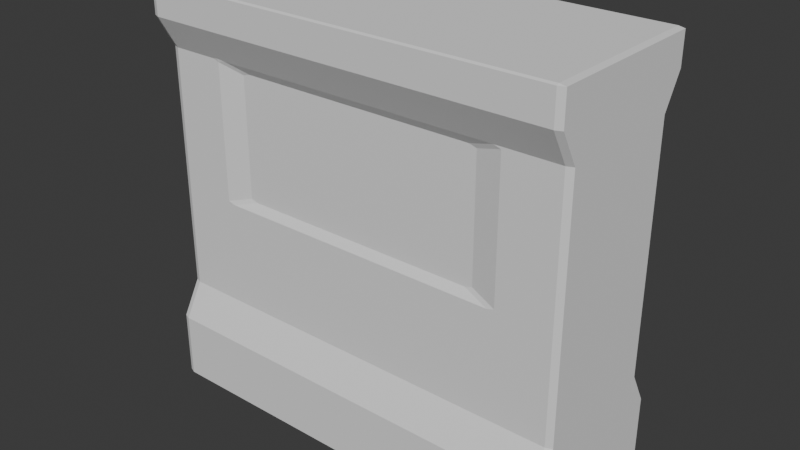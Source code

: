 # Source: Env_Wall_Windowed_A.blend  (saved by Blender 5.0.119; exported with 4.5.12 LTS)
import bpy
from mathutils import Matrix  # noqa: F401  (used for matrix-valued properties, if any)

bpy.ops.wm.read_factory_settings(use_empty=True)
scene = bpy.context.scene
scene.name = 'Scene'

# ---- collections
col_collection = bpy.data.collections.new('Collection'); scene.collection.children.link(col_collection)

# ---- world
world_world = bpy.data.worlds.new('World'); scene.world = world_world
world_world.use_nodes = True; world_world.node_tree.nodes.clear()
_N = world_world.node_tree.nodes; _L = world_world.node_tree.links
n0 = _N.new('ShaderNodeOutputWorld'); n0.name = 'World Output'; n0.location = (200, 100)
n1 = _N.new('ShaderNodeBackground'); n1.name = 'Background'; n1.location = (-200, 100)
n1.inputs[0].default_value = (0.05088, 0.05088, 0.05088, 1.0)
_L.new(n1.outputs[0], n0.inputs[0])
n0.is_active_output = True
world_world.color = (0.05088, 0.05088, 0.05088)
world_world.sun_shadow_jitter_overblur = 0.0

# ---- meshes
me_cube_002 = bpy.data.meshes.new('Cube.002')
me_cube_002.from_pydata([(-1.0, -1.0, -1.0), (-1.0, -1.0, 9.671), (1.0, -1.0, -1.0), (1.0, -1.0, 9.671), (-1.0, 0.0, -1.0), (-1.0, 0.0, 9.671), (1.0, 0.0, -1.0), (1.0, 0.0, 9.671), (-1.0, -1.0, 0.7322), (-1.0, -0.7835, 1.611), (-1.0, -0.7835, 7.97), (-1.0, -1.0, 8.616), (1.0, -1.0, 8.821), (-1.0, -1.0, 8.821), (-1.0, 0.0, 8.616), (1.0, -0.7835, 7.97), (1.0, -0.7835, 1.611), (1.0, -1.0, 0.7322), (1.0, 0.0, 7.97), (1.0, 0.0, 1.611), (1.0, 0.0, 0.7322), (-1.0, 0.0, 7.97), (-1.0, 0.0, 1.611), (-1.0, 0.0, 0.7322), (1.0, 0.0, 8.821), (-1.0, 0.0, 8.821), (-0.7143, -1.0, -1.0), (-0.4286, -1.0, -1.0), (-0.1429, -1.0, -1.0), (0.1429, -1.0, -1.0), (0.4286, -1.0, -1.0), (0.7143, -1.0, -1.0), (0.7143, -1.0, 9.671), (0.4286, -1.0, 9.671), (0.1429, -1.0, 9.671), (-0.1429, -1.0, 9.671), (-0.4286, -1.0, 9.671), (-0.7143, -1.0, 9.671), (-0.7143, 0.0, 9.671), (-0.4286, 0.0, 9.671), (-0.1429, 0.0, 9.671), (0.1429, 0.0, 9.671), (0.4286, 0.0, 9.671), (0.7143, 0.0, 9.671), (0.7143, 0.0, -1.0), (0.4286, 0.0, -1.0), (0.1429, 0.0, -1.0), (-0.1429, 0.0, -1.0), (-0.4286, 0.0, -1.0), (-0.7143, 0.0, -1.0), (0.7143, -1.0, 0.7322), (0.4286, -1.0, 0.7322), (0.1429, -1.0, 0.7322), (-0.1429, -1.0, 0.7322), (-0.4286, -1.0, 0.7322), (-0.7143, -1.0, 0.7322), (0.7143, -0.7835, 1.611), (0.4286, -0.7835, 1.611), (0.1429, -0.7835, 1.611), (-0.1429, -0.7835, 1.611), (-0.4286, -0.7835, 1.611), (-0.7143, -0.7835, 1.611), (0.5932, -0.719, 7.761), (0.3942, -0.719, 7.761), (0.1314, -0.719, 7.761), (-0.1314, -0.719, 7.761), (-0.3942, -0.719, 7.761), (-0.5932, -0.719, 7.761), (0.7143, -1.0, 8.821), (0.4286, -1.0, 8.821), (0.1429, -1.0, 8.821), (-0.1429, -1.0, 8.821), (-0.4286, -1.0, 8.821), (-0.7143, -1.0, 8.821), (-1.0, -0.7835, 2.52), (-1.0, -0.7835, 3.428), (-1.0, -0.7835, 4.337), (-1.0, -0.7835, 5.245), (-1.0, -0.7835, 6.153), (-1.0, -0.7835, 7.062), (1.0, -0.7835, 7.062), (1.0, -0.7835, 6.153), (1.0, -0.7835, 5.245), (1.0, -0.7835, 4.337), (1.0, -0.7835, 3.428), (1.0, -0.7835, 2.52), (1.0, 0.0, 7.062), (1.0, 0.0, 6.153), (1.0, 0.0, 5.245), (1.0, 0.0, 4.337), (1.0, 0.0, 3.428), (1.0, 0.0, 2.52), (-1.0, 0.0, 7.062), (-1.0, 0.0, 6.153), (-1.0, 0.0, 5.245), (-1.0, 0.0, 4.337), (-1.0, 0.0, 3.428), (-1.0, 0.0, 2.52), (0.5932, -0.719, 6.989), (0.5932, -0.719, 6.153), (0.5932, -0.719, 5.318), (0.5932, -0.719, 4.546), (0.7143, -0.7835, 3.428), (0.7143, -0.7835, 2.52), (0.3942, -0.719, 4.546), (0.4286, -0.7835, 3.428), (0.4286, -0.7835, 2.52), (0.1314, -0.719, 4.546), (0.1429, -0.7835, 3.428), (0.1429, -0.7835, 2.52), (-0.1314, -0.719, 4.546), (-0.1429, -0.7835, 3.428), (-0.1429, -0.7835, 2.52), (-0.3942, -0.719, 4.546), (-0.4286, -0.7835, 3.428), (-0.4286, -0.7835, 2.52), (-0.5932, -0.719, 6.989), (-0.5932, -0.719, 6.153), (-0.5932, -0.719, 5.318), (-0.5932, -0.719, 4.546), (-0.7143, -0.7835, 3.428), (-0.7143, -0.7835, 2.52), (0.7143, -0.7835, 7.97), (0.4286, -0.7835, 7.97), (0.1429, -0.7835, 7.97), (-0.1429, -0.7835, 7.97), (-0.4286, -0.7835, 7.97), (-0.7143, -0.7835, 7.97), (0.7143, -0.7835, 7.062), (0.7143, -0.7835, 6.153), (0.7143, -0.7835, 5.245), (0.7143, -0.7835, 4.337), (-0.7143, -0.7835, 7.062), (-0.7143, -0.7835, 6.153), (-0.7143, -0.7835, 5.245), (-0.7143, -0.7835, 4.337), (-0.4286, -0.7835, 4.337), (-0.1429, -0.7835, 4.337), (0.1429, -0.7835, 4.337), (0.4286, -0.7835, 4.337)], [(11, 14)], [(24, 7, 3, 12), (73, 37, 1, 13), (44, 6, 2, 31), (38, 5, 1, 37), (13, 1, 5, 25), (0, 8, 23, 4), (8, 9, 22, 23), (121, 74, 9, 61), (26, 55, 8, 0), (55, 61, 9, 8), (91, 85, 16, 19), (6, 20, 17, 2), (20, 19, 16, 17), (79, 10, 21, 92), (10, 13, 25, 21), (127, 73, 13, 10), (18, 24, 12, 15), (15, 12, 68, 122), (122, 68, 69, 123), (123, 69, 70, 124), (124, 70, 71, 125), (125, 71, 72, 126), (126, 72, 73, 127), (17, 16, 56, 50), (50, 56, 57, 51), (51, 57, 58, 52), (52, 58, 59, 53), (53, 59, 60, 54), (54, 60, 61, 55), (2, 17, 50, 31), (31, 50, 51, 30), (30, 51, 52, 29), (29, 52, 53, 28), (28, 53, 54, 27), (27, 54, 55, 26), (85, 103, 56, 16), (103, 106, 57, 56), (106, 109, 58, 57), (109, 112, 59, 58), (112, 115, 60, 59), (115, 121, 61, 60), (7, 43, 32, 3), (43, 42, 33, 32), (42, 41, 34, 33), (41, 40, 35, 34), (40, 39, 36, 35), (39, 38, 37, 36), (4, 49, 26, 0), (49, 48, 27, 26), (48, 47, 28, 27), (47, 46, 29, 28), (46, 45, 30, 29), (45, 44, 31, 30), (12, 3, 32, 68), (68, 32, 33, 69), (69, 33, 34, 70), (70, 34, 35, 71), (71, 35, 36, 72), (72, 36, 37, 73), (136, 135, 120, 114), (114, 120, 121, 115), (137, 136, 114, 111), (111, 114, 115, 112), (138, 137, 111, 108), (108, 111, 112, 109), (139, 138, 108, 105), (105, 108, 109, 106), (131, 139, 105, 102), (102, 105, 106, 103), (15, 122, 128, 80), (80, 128, 129, 81), (81, 129, 130, 82), (82, 130, 131, 83), (83, 131, 102, 84), (84, 102, 103, 85), (9, 74, 97, 22), (74, 75, 96, 97), (75, 76, 95, 96), (76, 77, 94, 95), (77, 78, 93, 94), (78, 79, 92, 93), (18, 15, 80, 86), (86, 80, 81, 87), (87, 81, 82, 88), (88, 82, 83, 89), (89, 83, 84, 90), (90, 84, 85, 91), (127, 10, 79, 132), (132, 79, 78, 133), (133, 78, 77, 134), (134, 77, 76, 135), (135, 76, 75, 120), (120, 75, 74, 121), (66, 67, 116, 117, 118, 119, 113, 110, 107, 104, 101, 100, 99, 98, 62, 63, 64, 65), (63, 62, 122, 123), (64, 63, 123, 124), (65, 64, 124, 125), (66, 65, 125, 126), (67, 66, 126, 127), (62, 98, 128, 122), (98, 99, 129, 128), (99, 100, 130, 129), (100, 101, 131, 130), (116, 67, 127, 132), (117, 116, 132, 133), (118, 117, 133, 134), (119, 118, 134, 135), (113, 119, 135, 136), (110, 113, 136, 137), (107, 110, 137, 138), (104, 107, 138, 139), (101, 104, 139, 131)])
_uv = me_cube_002.uv_layers.new(name='UVMap')
_uv.uv.foreach_set('vector', [0.6051, 0.625, 0.625, 0.625, 0.625, 0.75, 0.6051, 0.75, 0.6051, 0.9643, 0.625, 0.9643, 0.625, 1.0, 0.6051, 1.0, 0.3393, 0.625, 0.375, 0.625, 0.375, 0.75, 0.3393, 0.75, 0.8393, 0.625, 0.875, 0.625, 0.875, 0.75, 0.8393, 0.75, 0.6051, 0.0, 0.625, 0.0, 0.625, 0.125, 0.6051, 0.125, 0.375, 0.0, 0.4156, 0.0, 0.4156, 0.125, 0.375, 0.125, 0.4156, 0.0, 0.4362, 0.0, 0.4362, 0.125, 0.4156, 0.125, 0.4575, 0.9643, 0.4575, 1.0, 0.4362, 1.0, 0.4362, 0.9643, 0.375, 0.9643, 0.4156, 0.9643, 0.4156, 1.0, 0.375, 1.0, 0.4156, 0.9643, 0.4362, 0.9643, 0.4362, 1.0, 0.4156, 1.0, 0.4575, 0.625, 0.4575, 0.75, 0.4362, 0.75, 0.4362, 0.625, 0.375, 0.625, 0.4156, 0.625, 0.4156, 0.75, 0.375, 0.75, 0.4156, 0.625, 0.4362, 0.625, 0.4362, 0.75, 0.4156, 0.75, 0.5639, 0.0, 0.5851, 0.0, 0.5851, 0.125, 0.5639, 0.125, 0.5851, 0.0, 0.6051, 0.0, 0.6051, 0.125, 0.5851, 0.125, 0.5851, 0.9643, 0.6051, 0.9643, 0.6051, 1.0, 0.5851, 1.0, 0.5851, 0.625, 0.6051, 0.625, 0.6051, 0.75, 0.5851, 0.75, 0.5851, 0.75, 0.6051, 0.75, 0.6051, 0.7857, 0.5851, 0.7857, 0.5851, 0.7857, 0.6051, 0.7857, 0.6051, 0.8214, 0.5851, 0.8214, 0.5851, 0.8214, 0.6051, 0.8214, 0.6051, 0.8571, 0.5851, 0.8571, 0.5851, 0.8571, 0.6051, 0.8571, 0.6051, 0.8929, 0.5851, 0.8929, 0.5851, 0.8929, 0.6051, 0.8929, 0.6051, 0.9286, 0.5851, 0.9286, 0.5851, 0.9286, 0.6051, 0.9286, 0.6051, 0.9643, 0.5851, 0.9643, 0.4156, 0.75, 0.4362, 0.75, 0.4362, 0.7857, 0.4156, 0.7857, 0.4156, 0.7857, 0.4362, 0.7857, 0.4362, 0.8214, 0.4156, 0.8214, 0.4156, 0.8214, 0.4362, 0.8214, 0.4362, 0.8571, 0.4156, 0.8571, 0.4156, 0.8571, 0.4362, 0.8571, 0.4362, 0.8929, 0.4156, 0.8929, 0.4156, 0.8929, 0.4362, 0.8929, 0.4362, 0.9286, 0.4156, 0.9286, 0.4156, 0.9286, 0.4362, 0.9286, 0.4362, 0.9643, 0.4156, 0.9643, 0.375, 0.75, 0.4156, 0.75, 0.4156, 0.7857, 0.375, 0.7857, 0.375, 0.7857, 0.4156, 0.7857, 0.4156, 0.8214, 0.375, 0.8214, 0.375, 0.8214, 0.4156, 0.8214, 0.4156, 0.8571, 0.375, 0.8571, 0.375, 0.8571, 0.4156, 0.8571, 0.4156, 0.8929, 0.375, 0.8929, 0.375, 0.8929, 0.4156, 0.8929, 0.4156, 0.9286, 0.375, 0.9286, 0.375, 0.9286, 0.4156, 0.9286, 0.4156, 0.9643, 0.375, 0.9643, 0.4575, 0.75, 0.4575, 0.7857, 0.4362, 0.7857, 0.4362, 0.75, 0.4575, 0.7857, 0.4575, 0.8214, 0.4362, 0.8214, 0.4362, 0.7857, 0.4575, 0.8214, 0.4575, 0.8571, 0.4362, 0.8571, 0.4362, 0.8214, 0.4575, 0.8571, 0.4575, 0.8929, 0.4362, 0.8929, 0.4362, 0.8571, 0.4575, 0.8929, 0.4575, 0.9286, 0.4362, 0.9286, 0.4362, 0.8929, 0.4575, 0.9286, 0.4575, 0.9643, 0.4362, 0.9643, 0.4362, 0.9286, 0.625, 0.625, 0.6607, 0.625, 0.6607, 0.75, 0.625, 0.75, 0.6607, 0.625, 0.6964, 0.625, 0.6964, 0.75, 0.6607, 0.75, 0.6964, 0.625, 0.7321, 0.625, 0.7321, 0.75, 0.6964, 0.75, 0.7321, 0.625, 0.7679, 0.625, 0.7679, 0.75, 0.7321, 0.75, 0.7679, 0.625, 0.8036, 0.625, 0.8036, 0.75, 0.7679, 0.75, 0.8036, 0.625, 0.8393, 0.625, 0.8393, 0.75, 0.8036, 0.75, 0.125, 0.625, 0.1607, 0.625, 0.1607, 0.75, 0.125, 0.75, 0.1607, 0.625, 0.1964, 0.625, 0.1964, 0.75, 0.1607, 0.75, 0.1964, 0.625, 0.2321, 0.625, 0.2321, 0.75, 0.1964, 0.75, 0.2321, 0.625, 0.2679, 0.625, 0.2679, 0.75, 0.2321, 0.75, 0.2679, 0.625, 0.3036, 0.625, 0.3036, 0.75, 0.2679, 0.75, 0.3036, 0.625, 0.3393, 0.625, 0.3393, 0.75, 0.3036, 0.75, 0.6051, 0.75, 0.625, 0.75, 0.625, 0.7857, 0.6051, 0.7857, 0.6051, 0.7857, 0.625, 0.7857, 0.625, 0.8214, 0.6051, 0.8214, 0.6051, 0.8214, 0.625, 0.8214, 0.625, 0.8571, 0.6051, 0.8571, 0.6051, 0.8571, 0.625, 0.8571, 0.625, 0.8929, 0.6051, 0.8929, 0.6051, 0.8929, 0.625, 0.8929, 0.625, 0.9286, 0.6051, 0.9286, 0.6051, 0.9286, 0.625, 0.9286, 0.625, 0.9643, 0.6051, 0.9643, 0.5, 0.9286, 0.5, 0.9643, 0.4787, 0.9643, 0.4787, 0.9286, 0.4787, 0.9286, 0.4787, 0.9643, 0.4575, 0.9643, 0.4575, 0.9286, 0.5, 0.8929, 0.5, 0.9286, 0.4787, 0.9286, 0.4787, 0.8929, 0.4787, 0.8929, 0.4787, 0.9286, 0.4575, 0.9286, 0.4575, 0.8929, 0.5, 0.8571, 0.5, 0.8929, 0.4787, 0.8929, 0.4787, 0.8571, 0.4787, 0.8571, 0.4787, 0.8929, 0.4575, 0.8929, 0.4575, 0.8571, 0.5, 0.8214, 0.5, 0.8571, 0.4787, 0.8571, 0.4787, 0.8214, 0.4787, 0.8214, 0.4787, 0.8571, 0.4575, 0.8571, 0.4575, 0.8214, 0.5, 0.7857, 0.5, 0.8214, 0.4787, 0.8214, 0.4787, 0.7857, 0.4787, 0.7857, 0.4787, 0.8214, 0.4575, 0.8214, 0.4575, 0.7857, 0.5851, 0.75, 0.5851, 0.7857, 0.5639, 0.7857, 0.5639, 0.75, 0.5639, 0.75, 0.5639, 0.7857, 0.5426, 0.7857, 0.5426, 0.75, 0.5426, 0.75, 0.5426, 0.7857, 0.5213, 0.7857, 0.5213, 0.75, 0.5213, 0.75, 0.5213, 0.7857, 0.5, 0.7857, 0.5, 0.75, 0.5, 0.75, 0.5, 0.7857, 0.4787, 0.7857, 0.4787, 0.75, 0.4787, 0.75, 0.4787, 0.7857, 0.4575, 0.7857, 0.4575, 0.75, 0.4362, 0.0, 0.4575, 0.0, 0.4575, 0.125, 0.4362, 0.125, 0.4575, 0.0, 0.4787, 0.0, 0.4787, 0.125, 0.4575, 0.125, 0.4787, 0.0, 0.5, 0.0, 0.5, 0.125, 0.4787, 0.125, 0.5, 0.0, 0.5213, 0.0, 0.5213, 0.125, 0.5, 0.125, 0.5213, 0.0, 0.5426, 0.0, 0.5426, 0.125, 0.5213, 0.125, 0.5426, 0.0, 0.5639, 0.0, 0.5639, 0.125, 0.5426, 0.125, 0.5851, 0.625, 0.5851, 0.75, 0.5639, 0.75, 0.5639, 0.625, 0.5639, 0.625, 0.5639, 0.75, 0.5426, 0.75, 0.5426, 0.625, 0.5426, 0.625, 0.5426, 0.75, 0.5213, 0.75, 0.5213, 0.625, 0.5213, 0.625, 0.5213, 0.75, 0.5, 0.75, 0.5, 0.625, 0.5, 0.625, 0.5, 0.75, 0.4787, 0.75, 0.4787, 0.625, 0.4787, 0.625, 0.4787, 0.75, 0.4575, 0.75, 0.4575, 0.625, 0.5851, 0.9643, 0.5851, 1.0, 0.5639, 1.0, 0.5639, 0.9643, 0.5639, 0.9643, 0.5639, 1.0, 0.5426, 1.0, 0.5426, 0.9643, 0.5426, 0.9643, 0.5426, 1.0, 0.5213, 1.0, 0.5213, 0.9643, 0.5213, 0.9643, 0.5213, 1.0, 0.5, 1.0, 0.5, 0.9643, 0.5, 0.9643, 0.5, 1.0, 0.4787, 1.0, 0.4787, 0.9643, 0.4787, 0.9643, 0.4787, 1.0, 0.4575, 1.0, 0.4575, 0.9643, 0.5835, 0.9286, 0.5835, 0.9556, 0.5639, 0.9556, 0.5426, 0.9556, 0.5213, 0.9556, 0.5016, 0.9556, 0.5016, 0.9286, 0.5016, 0.8929, 0.5016, 0.8571, 0.5016, 0.8214, 0.5016, 0.7944, 0.5213, 0.7944, 0.5426, 0.7944, 0.5639, 0.7944, 0.5835, 0.7944, 0.5835, 0.8214, 0.5835, 0.8571, 0.5835, 0.8929, 0.5835, 0.8214, 0.5835, 0.7944, 0.5851, 0.7857, 0.5851, 0.8214, 0.5835, 0.8571, 0.5835, 0.8214, 0.5851, 0.8214, 0.5851, 0.8571, 0.5835, 0.8929, 0.5835, 0.8571, 0.5851, 0.8571, 0.5851, 0.8929, 0.5835, 0.9286, 0.5835, 0.8929, 0.5851, 0.8929, 0.5851, 0.9286, 0.5835, 0.9556, 0.5835, 0.9286, 0.5851, 0.9286, 0.5851, 0.9643, 0.5835, 0.7944, 0.5639, 0.7944, 0.5639, 0.7857, 0.5851, 0.7857, 0.5639, 0.7944, 0.5426, 0.7944, 0.5426, 0.7857, 0.5639, 0.7857, 0.5426, 0.7944, 0.5213, 0.7944, 0.5213, 0.7857, 0.5426, 0.7857, 0.5213, 0.7944, 0.5016, 0.7944, 0.5, 0.7857, 0.5213, 0.7857, 0.5639, 0.9556, 0.5835, 0.9556, 0.5851, 0.9643, 0.5639, 0.9643, 0.5426, 0.9556, 0.5639, 0.9556, 0.5639, 0.9643, 0.5426, 0.9643, 0.5213, 0.9556, 0.5426, 0.9556, 0.5426, 0.9643, 0.5213, 0.9643, 0.5016, 0.9556, 0.5213, 0.9556, 0.5213, 0.9643, 0.5, 0.9643, 0.5016, 0.9286, 0.5016, 0.9556, 0.5, 0.9643, 0.5, 0.9286, 0.5016, 0.8929, 0.5016, 0.9286, 0.5, 0.9286, 0.5, 0.8929, 0.5016, 0.8571, 0.5016, 0.8929, 0.5, 0.8929, 0.5, 0.8571, 0.5016, 0.8214, 0.5016, 0.8571, 0.5, 0.8571, 0.5, 0.8214, 0.5016, 0.7944, 0.5016, 0.8214, 0.5, 0.8214, 0.5, 0.7857])
me_cube_002.update()

# ---- objects
ob_empty = bpy.data.objects.new('Empty', None)
ob_empty_001 = bpy.data.objects.new('Empty.001', None)
ob_cube = bpy.data.objects.new('Cube', me_cube_002)

# ---- transforms, parenting, visibility, modifiers, constraints
ob_empty.location = (3.225, 12.11, 6.34)
ob_empty.rotation_euler = (1.571, -0.0, 0.0)
ob_empty.scale = (4.067, 4.067, 4.067)
ob_empty.empty_display_type = 'IMAGE'
ob_empty.empty_display_size = 5.0
ob_empty_001.location = (-16.97, -5.45, 6.34)
ob_empty_001.rotation_euler = (1.571, -0.0, 1.571)
ob_empty_001.scale = (4.067, 4.067, 4.067)
ob_empty_001.empty_display_type = 'IMAGE'
ob_empty_001.empty_display_size = 5.0
ob_cube.location = (0.0, 0.0, 0.807)
ob_cube.scale = (5.513, 2.238, 1.0)
_m = ob_cube.modifiers.new('Mirror', 'MIRROR')
_m.use_axis = (False, True, False)
_m = ob_cube.modifiers.new('Bevel', 'BEVEL')
_m.width = 0.03
_m.width_pct = 0.03

# ---- collection membership
col_collection.objects.link(ob_empty)
col_collection.objects.link(ob_empty_001)
col_collection.objects.link(ob_cube)

# ---- scene / render settings (as saved in the file)
scene.frame_start = 1; scene.frame_end = 250; scene.frame_set(1)
scene.render.engine = 'BLENDER_EEVEE_NEXT'
scene.render.bake_bias = 0.0
scene.render.bake_samples = 0
scene.cycles.sampling_pattern = 'TABULATED_SOBOL'
scene.eevee.use_volume_custom_range = False
bpy.context.view_layer.update()

# ---- added for rendering (the .blend has no active camera and no usable light): camera, sun
cam_auto = bpy.data.cameras.new('AutoCamera')
cam_auto.lens = 50.0
cam_auto.sensor_width = 36.0
cam_auto.clip_end = 1000.0
ob_auto_camera = bpy.data.objects.new('AutoCamera', cam_auto)
scene.collection.objects.link(ob_auto_camera)
ob_auto_camera.location = (14.7889, -17.7467, 16.9739)
ob_auto_camera.rotation_euler = (1.09748, -7.21219e-08, 0.694738)
scene.camera = ob_auto_camera
light_auto_sun = bpy.data.lights.new('AutoSun', 'SUN')
light_auto_sun.energy = 3.0
light_auto_sun.angle = 0.0523599
ob_auto_sun = bpy.data.objects.new('AutoSun', light_auto_sun)
scene.collection.objects.link(ob_auto_sun)
ob_auto_sun.rotation_euler = (0.872665, 0.174533, 0.523599)
bpy.context.view_layer.update()

